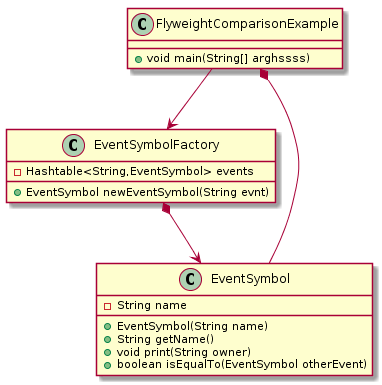

The diagram above was rendered by PlantUML. Its source (embedded in the PNG):
@startuml
 class FlyweightComparisonExample {
		+void main(String[] arghssss)
	}
	class EventSymbolFactory {
		-Hashtable<String,EventSymbol> events
		+EventSymbol newEventSymbol(String evnt)
	}
	class EventSymbol {
		-String name
		+EventSymbol(String name)
		+String getName()
		+void print(String owner)
		+boolean isEqualTo(EventSymbol otherEvent)
	}
	
	FlyweightComparisonExample  --> EventSymbolFactory
	FlyweightComparisonExample  *-- EventSymbol
	EventSymbolFactory *--> EventSymbol
@enduml